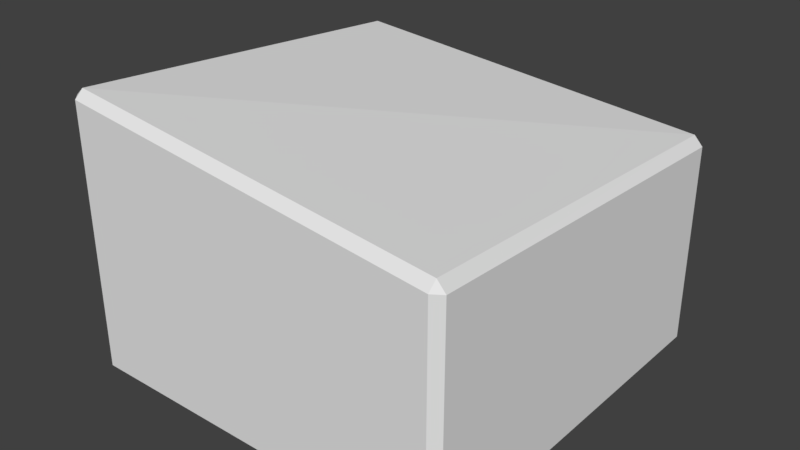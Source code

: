 # Source: wall5.blend  (saved by Blender 2.78.0; exported with 4.5.12 LTS)
import bpy
from mathutils import Matrix  # noqa: F401  (used for matrix-valued properties, if any)

bpy.ops.wm.read_factory_settings(use_empty=True)
scene = bpy.context.scene
scene.name = 'Scene'

# ---- collections
col_collection_1 = bpy.data.collections.new('Collection 1'); scene.collection.children.link(col_collection_1)

# ---- world
world_world = bpy.data.worlds.new('World'); scene.world = world_world
world_world.color = (0.05088, 0.05088, 0.05088)
world_world.use_sun_shadow = False
world_world.sun_shadow_jitter_overblur = 0.0
world_world.cycles.sampling_method = 'MANUAL'

# ---- meshes
me_cube = bpy.data.meshes.new('Cube')
me_cube.from_pydata([(-0.478, 1.73e-06, 0.478), (-0.478, 0.022, 0.5), (-0.5, 0.022, 0.478), (-0.478, 0.696, 0.5), (-0.4782, 0.7165, 0.4781), (-0.5, 0.697, 0.478), (-0.478, -1.73e-06, -0.478), (-0.5, 0.022, -0.478), (-0.478, 0.022, -0.5), (-0.4781, 0.6418, -0.4781), (-0.478, 0.618, -0.5), (-0.5, 0.6217, -0.478), (0.478, 1.73e-06, 0.478), (0.5, 0.022, 0.478), (0.478, 0.022, 0.5), (0.4782, 0.6029, 0.478), (0.478, 0.5817, 0.5), (0.5, 0.5782, 0.478), (0.478, -1.73e-06, -0.478), (0.478, 0.022, -0.5), (0.5, 0.022, -0.478), (0.4781, 0.5582, -0.478), (0.5, 0.5343, -0.478), (0.478, 0.5351, -0.5)], [], [(14, 16, 3, 1), (20, 22, 17, 13), (21, 9, 4, 15), (2, 5, 11, 7), (8, 10, 23, 19), (0, 1, 2), (3, 4, 5), (6, 7, 8), (9, 10, 11), (12, 13, 14), (15, 16, 17), (18, 19, 20), (21, 22, 23), (6, 0, 2, 7), (1, 3, 5, 2), (4, 9, 11, 5), (10, 8, 7, 11), (18, 6, 8, 19), (9, 21, 23, 10), (22, 20, 19, 23), (12, 18, 20, 13), (21, 15, 17, 22), (16, 14, 13, 17), (0, 12, 14, 1), (15, 4, 3, 16), (6, 18, 12, 0)])
_uv = me_cube.uv_layers.new(name='UVMap')
_uv.uv.foreach_set('vector', [0.03567, 0.022, 0.9642, 0.022, 0.9686, 0.978, 0.03134, 0.978, 0.03921, 0.022, 0.9608, 0.022, 0.963, 0.978, 0.03698, 0.978, 0.0219, 0.02197, 0.9781, 0.02194, 0.9781, 0.9781, 0.02186, 0.978, 0.03105, 0.022, 0.9689, 0.022, 0.9663, 0.978, 0.0337, 0.978, 0.03495, 0.022, 0.965, 0.022, 0.9611, 0.978, 0.03886, 0.978, 0.022, 0.978, 0.022, 1.0, 0.0, 0.978, 0.9686, 0.978, 1.0, 0.978, 0.967, 1.0, 0.022, 0.022, 0.0, 0.022, 0.022, 0.0, 0.9781, 0.02194, 0.9761, 0.0, 1.0, 0.02027, 0.978, 0.978, 1.0, 0.978, 0.978, 1.0, 0.02186, 0.978, 0.01939, 1.0, 0.0, 0.977, 0.978, 0.022, 0.978, 0.0, 1.0, 0.022, 0.0219, 0.02197, 0.0, 0.02099, 0.0201, 0.0, 0.022, 0.022, 0.022, 0.978, 0.0, 0.978, 0.0, 0.022, 0.03134, 0.978, 0.9686, 0.978, 0.967, 1.0, 0.03052, 1.0, 0.9781, 0.9781, 0.9781, 0.02194, 1.0, 0.02027, 1.0, 0.9763, 0.965, 0.022, 0.03495, 0.022, 0.03427, 0.0, 0.9683, 0.0, 0.978, 0.022, 0.022, 0.022, 0.022, 0.0, 0.978, 0.0, 0.9781, 0.02194, 0.0219, 0.02197, 0.0201, 0.0, 0.9761, 0.0, 0.9608, 0.022, 0.03921, 0.022, 0.03962, 0.0, 0.9637, 0.0, 0.978, 0.978, 0.978, 0.022, 1.0, 0.022, 1.0, 0.978, 0.0219, 0.02197, 0.02186, 0.978, 0.0, 0.977, 0.0, 0.02099, 0.9642, 0.022, 0.03567, 0.022, 0.03659, 0.0, 0.9617, 0.0, 0.022, 0.978, 0.978, 0.978, 0.978, 1.0, 0.022, 1.0, 0.02186, 0.978, 0.9781, 0.9781, 0.9754, 1.0, 0.01939, 1.0, 0.022, 0.022, 0.978, 0.022, 0.978, 0.978, 0.022, 0.978])
me_cube.use_remesh_preserve_volume = False
me_cube.use_remesh_preserve_attributes = False
me_cube.use_mirror_vertex_groups = False
me_cube.update()

# ---- objects
ob_wall = bpy.data.objects.new('Wall', me_cube)

# ---- transforms, parenting, visibility, modifiers, constraints
ob_wall.location = (0.0, 0.0, 0.0)
ob_wall.rotation_euler = (1.571, -0.0, 0.0)
ob_wall.lineart.crease_threshold = 0.0

# ---- collection membership
col_collection_1.objects.link(ob_wall)

# ---- scene / render settings (as saved in the file)
scene.frame_start = 1; scene.frame_end = 250; scene.frame_set(1)
scene.render.engine = 'BLENDER_EEVEE_NEXT'
scene.render.resolution_percentage = 50
scene.render.dither_intensity = 0.0
scene.cycles.use_denoising = False
scene.cycles.samples = 128
scene.cycles.sampling_pattern = 'TABULATED_SOBOL'
scene.cycles.light_sampling_threshold = 0.0
scene.cycles.use_adaptive_sampling = False
scene.cycles.use_light_tree = False
scene.cycles.blur_glossy = 0.0
scene.cycles.sample_clamp_indirect = 0.0
scene.view_settings.view_transform = 'Standard'
bpy.context.view_layer.update()

# ---- added for rendering (the .blend has no active camera and no usable light): camera, sun
cam_auto = bpy.data.cameras.new('AutoCamera')
cam_auto.lens = 50.0
cam_auto.sensor_width = 36.0
cam_auto.clip_end = 1000.0
ob_auto_camera = bpy.data.objects.new('AutoCamera', cam_auto)
scene.collection.objects.link(ob_auto_camera)
ob_auto_camera.location = (1.46682, -1.76018, 1.5317)
ob_auto_camera.rotation_euler = (1.09748, -7.21219e-08, 0.694738)
scene.camera = ob_auto_camera
light_auto_sun = bpy.data.lights.new('AutoSun', 'SUN')
light_auto_sun.energy = 3.0
light_auto_sun.angle = 0.0523599
ob_auto_sun = bpy.data.objects.new('AutoSun', light_auto_sun)
scene.collection.objects.link(ob_auto_sun)
ob_auto_sun.rotation_euler = (0.872665, 0.174533, 0.523599)
bpy.context.view_layer.update()
